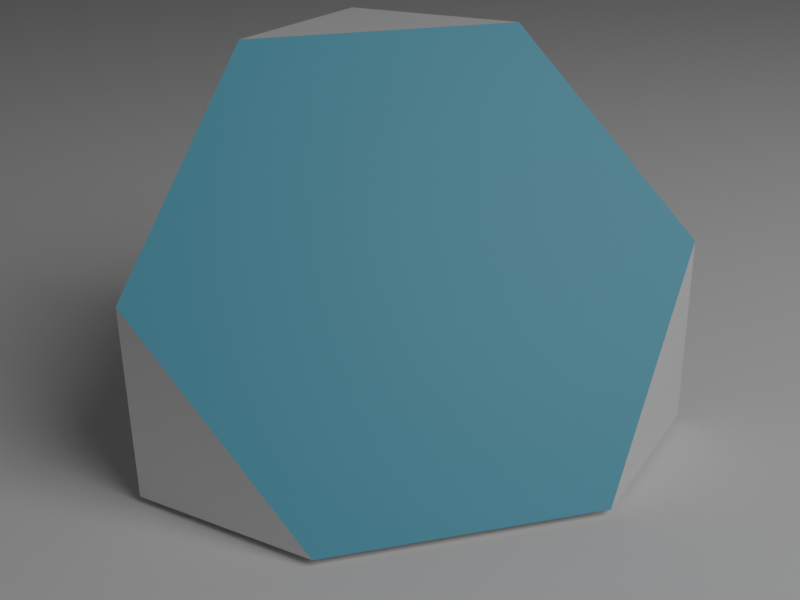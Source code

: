 # Source: menger2.blend  (saved by Blender 2.83.19; exported with 4.5.12 LTS)
import bpy
from mathutils import Matrix  # noqa: F401  (used for matrix-valued properties, if any)

bpy.ops.wm.read_factory_settings(use_empty=True)
scene = bpy.context.scene
scene.name = 'Scene'

# ---- collections
col_collection = bpy.data.collections.new('Collection'); scene.collection.children.link(col_collection)

# ---- materials (node trees are filled in below, after node groups)
mat_material = bpy.data.materials.new('Material')
mat_mengermaterial = bpy.data.materials.new('MengerMaterial')

# ---- material node trees
mat_material.use_nodes = True; mat_material.node_tree.nodes.clear()
_N = mat_material.node_tree.nodes; _L = mat_material.node_tree.links
n0 = _N.new('ShaderNodeBsdfPrincipled'); n0.name = 'Principled BSDF'; n0.location = (10, 300)
n0.distribution = 'GGX'
n0.subsurface_method = 'BURLEY'
n0.inputs[0].default_value = (0.09378, 0.4058, 0.5705, 1.0)
n0.inputs[3].default_value = 1.45
n0.inputs[27].default_value = (0.0, 0.0, 0.0, 1.0)
n0.inputs[28].default_value = 1.0
n1 = _N.new('ShaderNodeOutputMaterial'); n1.name = 'Material Output'; n1.location = (300, 300)
n2 = _N.new('ShaderNodeScript'); n2.name = 'Script'; n2.location = (-376, 154)
n2.inputs[0].default_value = 4.0
_L.new(n0.outputs[0], n1.inputs[0])
_L.new(n2.outputs[0], n0.inputs[4])
n1.is_active_output = True
mat_mengermaterial.use_nodes = True; mat_mengermaterial.node_tree.nodes.clear()
_N = mat_mengermaterial.node_tree.nodes; _L = mat_mengermaterial.node_tree.links
n0 = _N.new('ShaderNodeBsdfPrincipled'); n0.name = 'Principled BSDF'; n0.location = (10, 300)
n0.distribution = 'GGX'
n0.subsurface_method = 'BURLEY'
n0.inputs[3].default_value = 1.45
n0.inputs[27].default_value = (0.0, 0.0, 0.0, 1.0)
n0.inputs[28].default_value = 1.0
n1 = _N.new('ShaderNodeOutputMaterial'); n1.name = 'Material Output'; n1.location = (300, 300)
n2 = _N.new('ShaderNodeScript'); n2.name = 'Script'; n2.location = (-285, 72)
n2.inputs[0].default_value = 4.0
_L.new(n0.outputs[0], n1.inputs[0])
_L.new(n2.outputs[0], n0.inputs[4])
n1.is_active_output = True

# ---- world
world_world = bpy.data.worlds.new('World'); scene.world = world_world
world_world.use_nodes = True; world_world.node_tree.nodes.clear()
_N = world_world.node_tree.nodes; _L = world_world.node_tree.links
n0 = _N.new('ShaderNodeOutputWorld'); n0.name = 'World Output'; n0.location = (300, 300)
n1 = _N.new('ShaderNodeBackground'); n1.name = 'Background'; n1.location = (10, 300)
n1.inputs[0].default_value = (0.05088, 0.05088, 0.05088, 1.0)
_L.new(n1.outputs[0], n0.inputs[0])
n0.is_active_output = True
world_world.color = (0.05088, 0.05088, 0.05088)
world_world.use_sun_shadow = False
world_world.sun_shadow_jitter_overblur = 0.0

# ---- cameras
cam_camera = bpy.data.cameras.new('Camera')
cam_camera.clip_end = 100.0
cam_camera.ortho_scale = 7.314

# ---- lights
light_light = bpy.data.lights.new('Light', 'POINT')
light_light.transmission_factor = 0.0
light_light.energy = 1e+04
light_light.shadow_soft_size = 10.0
light_light.shadow_maximum_resolution = 0.006
light_light.use_absolute_resolution = True

# ---- meshes
me_plane_118 = bpy.data.meshes.new('Plane.118')
me_plane_118.from_pydata([(-1.0, -1.0, 0.0), (1.0, -1.0, 0.0), (-1.0, 1.0, 0.0), (1.0, 1.0, 0.0)], [], [(0, 1, 3, 2)])
_uv = me_plane_118.uv_layers.new(name='UVMap')
_uv.uv.foreach_set('vector', [0.0, 0.0, 1.0, 0.0, 1.0, 1.0, 0.0, 1.0])
me_plane_118.use_remesh_fix_poles = True
me_plane_118.use_remesh_preserve_attributes = False
me_plane_118.use_mirror_vertex_groups = False
me_plane_118.update()
me_plane = bpy.data.meshes.new('Plane')
me_plane.from_pydata([(0.1225, -0.07071, 3.725e-09), (3.725e-09, -0.1414, -1.863e-09), (3.725e-09, 0.1414, -1.863e-09), (0.1225, 0.07071, 3.725e-09), (-0.1225, 0.07071, 1.863e-09), (-0.1225, -0.07071, 1.863e-09), (0.1225, -1.907e-09, 1.118e-08)], [], [(5, 1, 0, 6, 3, 2, 4)])
_uv = me_plane.uv_layers.new(name='UVMap')
_uv.uv.foreach_set('vector', [0.4388, 0.4646, 0.5, 0.4293, 0.5612, 0.4646, 0.5612, 0.5, 0.5612, 0.5354, 0.5, 0.5707, 0.4388, 0.5354])
me_plane.materials.append(mat_material)
me_plane.use_remesh_fix_poles = True
me_plane.use_remesh_preserve_attributes = False
me_plane.use_mirror_vertex_groups = False
me_plane.update()
me_plane_001 = bpy.data.meshes.new('Plane.001')
me_plane_001.from_pydata([(22.31, -5.977, -14.33), (-22.31, 5.977, 18.33), (-5.977, 22.31, -14.33), (-2.0, -2.0, 0.0), (2.0, -2.0, 0.0), (-2.0, 2.0, 0.0), (-2.0, -2.0, 4.0), (-2.0, -2.0, 0.0), (-2.0, 2.0, 0.0), (-2.0, -2.0, 0.0), (2.0, -2.0, 0.0), (-2.0, -2.0, 4.0), (-2.0, -2.0, 0.1481), (2.0, -2.0, 0.1481), (-2.0, 2.0, 0.1481), (-1.852, -2.0, 4.0), (-1.852, -2.0, 0.0), (-1.852, 2.0, 0.0), (-2.0, -1.852, 0.0), (2.0, -1.852, 0.0), (-2.0, -1.852, 4.0), (-2.0, -2.0, 0.2963), (2.0, -2.0, 0.2963), (-2.0, 2.0, 0.2963), (-1.704, -2.0, 4.0), (-1.704, -2.0, 0.0), (-1.704, 2.0, 0.0), (-2.0, -1.704, 0.0), (2.0, -1.704, 0.0), (-2.0, -1.704, 4.0), (-2.0, -2.0, 0.4444), (2.0, -2.0, 0.4444), (-2.0, 2.0, 0.4444), (-1.556, -2.0, 4.0), (-1.556, -2.0, 0.0), (-1.556, 2.0, 0.0), (-2.0, -1.556, 0.0), (2.0, -1.556, 0.0), (-2.0, -1.556, 4.0), (-2.0, -2.0, 0.5926), (2.0, -2.0, 0.5926), (-2.0, 2.0, 0.5926), (-1.407, -2.0, 4.0), (-1.407, -2.0, 0.0), (-1.407, 2.0, 0.0), (-2.0, -1.407, 0.0), (2.0, -1.407, 0.0), (-2.0, -1.407, 4.0), (-2.0, -2.0, 0.7407), (2.0, -2.0, 0.7407), (-2.0, 2.0, 0.7407), (-1.259, -2.0, 4.0), (-1.259, -2.0, 0.0), (-1.259, 2.0, 0.0), (-2.0, -1.259, 0.0), (2.0, -1.259, 0.0), (-2.0, -1.259, 4.0), (-2.0, -2.0, 0.8889), (2.0, -2.0, 0.8889), (-2.0, 2.0, 0.8889), (-1.111, -2.0, 4.0), (-1.111, -2.0, 0.0), (-1.111, 2.0, 0.0), (-2.0, -1.111, 0.0), (2.0, -1.111, 0.0), (-2.0, -1.111, 4.0), (-2.0, -2.0, 1.037), (2.0, -2.0, 1.037), (-2.0, 2.0, 1.037), (-0.963, -2.0, 4.0), (-0.963, -2.0, 0.0), (-0.963, 2.0, 0.0), (-2.0, -0.963, 0.0), (2.0, -0.963, 0.0), (-2.0, -0.963, 4.0), (-2.0, -2.0, 1.185), (2.0, -2.0, 1.185), (-2.0, 2.0, 1.185), (-0.8148, -2.0, 4.0), (-0.8148, -2.0, 0.0), (-0.8148, 2.0, 0.0), (-2.0, -0.8148, 0.0), (2.0, -0.8148, 0.0), (-2.0, -0.8148, 4.0), (-2.0, -2.0, 1.333), (2.0, -2.0, 1.333), (-2.0, 2.0, 1.333), (-0.6667, -2.0, 4.0), (-0.6667, -2.0, 0.0), (-0.6667, 2.0, 0.0), (-2.0, -0.6667, 0.0), (2.0, -0.6667, 0.0), (-2.0, -0.6667, 4.0), (-2.0, -2.0, 1.481), (2.0, -2.0, 1.481), (-2.0, 2.0, 1.481), (-0.5185, -2.0, 4.0), (-0.5185, -2.0, 0.0), (-0.5185, 2.0, 0.0), (-2.0, -0.5185, 0.0), (2.0, -0.5185, 0.0), (-2.0, -0.5185, 4.0), (-2.0, -2.0, 1.63), (2.0, -2.0, 1.63), (-2.0, 2.0, 1.63), (-0.3704, -2.0, 4.0), (-0.3704, -2.0, 0.0), (-0.3704, 2.0, 0.0), (-2.0, -0.3704, 0.0), (2.0, -0.3704, 0.0), (-2.0, -0.3704, 4.0), (-2.0, -2.0, 1.778), (2.0, -2.0, 1.778), (-2.0, 2.0, 1.778), (-0.2222, -2.0, 4.0), (-0.2222, -2.0, 0.0), (-0.2222, 2.0, 0.0), (-2.0, -0.2222, 0.0), (2.0, -0.2222, 0.0), (-2.0, -0.2222, 4.0), (-2.0, -2.0, 1.926), (2.0, -2.0, 1.926), (-2.0, 2.0, 1.926), (-0.07407, -2.0, 4.0), (-0.07407, -2.0, 0.0), (-0.07407, 2.0, 0.0), (-2.0, -0.07407, 0.0), (2.0, -0.07407, 0.0), (-2.0, -0.07407, 4.0), (-2.0, -2.0, 2.074), (0.07407, -2.0, 0.0), (-2.0, 0.07407, 0.0), (-2.0, -2.0, 2.222), (0.2222, -2.0, 0.0), (-2.0, 0.2222, 0.0), (-2.0, -2.0, 2.37), (0.3704, -2.0, 0.0), (-2.0, 0.3704, 0.0), (-2.0, -2.0, 2.519), (0.5185, -2.0, 0.0), (-2.0, 0.5185, 0.0), (-2.0, -2.0, 2.667), (0.6667, -2.0, 0.0), (-2.0, 0.6667, 0.0), (-2.0, -2.0, 2.815), (0.8148, -2.0, 0.0), (-2.0, 0.8148, 0.0), (-2.0, -2.0, 2.963), (0.963, -2.0, 0.0), (-2.0, 0.963, 0.0), (-2.0, -2.0, 3.111), (1.111, -2.0, 0.0), (-2.0, 1.111, 0.0), (-2.0, -2.0, 3.259), (1.259, -2.0, 0.0), (-2.0, 1.259, 0.0), (-2.0, -2.0, 3.407), (1.407, -2.0, 0.0), (-2.0, 1.407, 0.0), (-2.0, -2.0, 3.556), (1.556, -2.0, 0.0), (-2.0, 1.556, 0.0), (-2.0, -2.0, 3.704), (1.704, -2.0, 0.0), (-2.0, 1.704, 0.0), (-2.0, -2.0, 3.852), (1.852, -2.0, 0.0), (-2.0, 1.852, 0.0), (-2.0, -2.0, 4.0), (2.0, -2.0, 0.0), (-2.0, 2.0, 0.0), (0.2963, 1.704, 0.0), (-2.0, 1.704, 2.296), (1.259, 0.7407, 0.0), (1.704, 0.2963, 0.0), (0.6667, 1.333, 0.0), (0.2222, 1.778, 0.0), (1.778, 0.2222, 0.0), (1.556, 0.4444, 0.0), (1.185, 0.8148, 0.0), (-2.0, 0.8148, 3.185), (0.8148, 1.185, 0.0), (0.7407, 1.259, 0.0), (-2.0, 1.259, 2.741), (0.4444, 1.556, 0.0), (-2.0, 1.556, 2.444), (-2.0, 2.0, 2.0), (-2.0, 0.5359, 3.464), (1.926, 0.07407, 0.0), (2.0, -0.07407, 0.07407), (0.07407, 1.926, 0.0), (0.8889, 1.111, 0.0), (-2.0, 1.111, 2.889), (1.111, 0.8889, 0.0), (1.333, 0.6667, 0.0), (-2.0, 0.6667, 3.333), (1.63, 0.3704, 0.0), (0.1481, 1.852, 0.0), (-2.0, 1.852, 2.148), (1.852, 0.1481, 0.0), (0.3704, 1.63, 0.0), (2.0, -0.5359, 0.5359), (2.0, -1.192e-06, 0.0), (-5.96e-08, 2.0, 0.0), (-2.0, 2.0, 2.0), (-0.2222, 2.0, 0.2222), (-1.852, 2.0, 1.852), (-0.6667, 2.0, 0.6667), (-0.8148, 2.0, 0.8148), (-1.111, 2.0, 1.111), (-1.556, 2.0, 1.556), (-0.07407, 2.0, 0.07407), (-1.704, 2.0, 1.704), (-0.5185, 2.0, 0.5185), (-1.259, 2.0, 1.259), (-1.407, 2.0, 1.407), (0.5926, 1.407, 0.0), (-2.0, 1.407, 2.593), (1.407, 0.5926, 0.0), (2.0, -0.2222, 0.2222), (-0.963, 2.0, 0.963), (-0.3704, 2.0, 0.3704), (2.0, -0.5185, 0.5185), (2.0, -0.3704, 0.3704), (1.037, 0.963, 0.0), (-2.0, 0.963, 3.037), (1.481, 0.5185, 0.0), (0.963, 1.037, 0.0), (0.5185, 1.481, 0.0), (-2.0, 0.8889, 3.111), (-2.0, 0.5926, 3.407), (-2.0, 1.037, 2.963), (-2.0, 0.7407, 3.259), (-2.0, 1.481, 2.519), (-2.0, 1.185, 2.815), (-2.0, 1.63, 2.37), (-2.0, 1.333, 2.667), (-1.926, 2.0, 1.926), (-2.0, 1.778, 2.222), (-1.778, 2.0, 1.778), (-2.0, 1.926, 2.074), (-1.333, 2.0, 1.333), (-1.63, 2.0, 1.63), (-1.481, 2.0, 1.481), (-1.185, 2.0, 1.185), (-0.7407, 2.0, 0.7407), (-1.037, 2.0, 1.037), (-0.5926, 2.0, 0.5926), (-0.8889, 2.0, 0.8889), (2.0, -0.4444, 0.4444), (-0.4444, 2.0, 0.4444), (2.0, -0.1481, 0.1481), (-0.1481, 2.0, 0.1481), (2.0, -1.192e-06, 0.0), (-5.96e-08, 2.0, 0.0), (2.0, -0.2963, 0.2963), (-0.2963, 2.0, 0.2963), (1.852, -2.0, 2.148), (1.704, -2.0, 2.296), (-5.96e-08, -2.0, 4.0), (-2.0, -5.96e-08, 4.0), (0.2222, -2.0, 3.778), (-2.0, 0.2222, 3.778), (2.0, -2.0, 2.0), (2.0, -1.0, 1.0), (1.556, -2.0, 2.444), (-2.0, -5.96e-08, 4.0), (-2.0, 0.07407, 3.926), (-1.926, -0.07407, 4.0), (0.07407, -2.0, 3.926), (0.8148, -2.0, 3.185), (1.259, -2.0, 2.741), (1.111, -2.0, 2.889), (-2.0, 0.3704, 3.63), (0.3704, -2.0, 3.63), (-0.6667, -1.333, 4.0), (-1.852, -0.1481, 4.0), (2.0, -1.704, 1.704), (-0.2963, -1.704, 4.0), (-0.2222, -1.778, 4.0), (-0.8148, -1.185, 4.0), (-1.111, -0.8889, 4.0), (-1.556, -0.4444, 4.0), (2.0, -1.111, 1.111), (-0.8889, -1.111, 4.0), (-1.704, -0.2963, 4.0), (-0.5185, -1.481, 4.0), (2.0, -0.6667, 0.6667), (-1.333, -0.6667, 4.0), (-1.259, -0.7407, 4.0), (-1.407, -0.5926, 4.0), (2.0, -1.259, 1.259), (-0.7407, -1.259, 4.0), (2.0, -1.407, 1.407), (-0.5926, -1.407, 4.0), (2.0, -2.0, 2.0), (-5.96e-08, -2.0, 4.0), (-1.778, -0.2222, 4.0), (1.407, -2.0, 2.593), (-0.07407, -1.926, 4.0), (-0.963, -1.037, 4.0), (2.0, -0.8148, 0.8148), (-1.185, -0.8148, 4.0), (2.0, -0.963, 0.963), (-1.037, -0.963, 4.0), (2.0, -1.556, 1.556), (-0.4444, -1.556, 4.0), (-0.3704, -1.63, 4.0), (-1.481, -0.5185, 4.0), (2.0, -1.852, 1.852), (-0.1481, -1.852, 4.0), (-1.63, -0.3704, 4.0), (-2.0, 0.5185, 3.481), (0.6667, -2.0, 3.333), (0.963, -2.0, 3.037), (0.5185, -2.0, 3.481), (0.1481, -2.0, 3.852), (-2.0, 0.1481, 3.852), (0.2963, -2.0, 3.704), (-2.0, 0.2963, 3.704), (0.4444, -2.0, 3.556), (-2.0, 0.4444, 3.556), (0.8889, -2.0, 3.111), (0.5926, -2.0, 3.407), (1.037, -2.0, 2.963), (0.7407, -2.0, 3.259), (1.481, -2.0, 2.519), (1.185, -2.0, 2.815), (1.63, -2.0, 2.37), (1.333, -2.0, 2.667), (2.0, -1.926, 1.926), (1.778, -2.0, 2.222), (2.0, -1.778, 1.778), (1.926, -2.0, 2.074), (2.0, -1.333, 1.333), (2.0, -1.63, 1.63), (2.0, -1.481, 1.481), (2.0, -1.185, 1.185), (2.0, -0.7407, 0.7407), (2.0, -1.037, 1.037), (2.0, -0.5926, 0.5926), (2.0, -0.8889, 0.8889)], [(333, 295), (206, 237), (212, 239), (285, 311), (242, 212), (209, 244), (321, 1), (250, 213), (221, 2), (307, 278), (256, 221), (205, 256), (211, 252), (299, 296), (254, 2), (253, 0), (293, 0), (277, 332), (309, 330), (257, 333)], [(3, 4, 253, 254, 5), (6, 7, 8, 186, 187, 266), (9, 10, 295, 296, 11), (12, 13, 251, 252, 14), (15, 16, 17, 206, 276), (18, 19, 309, 310, 20), (21, 22, 255, 256, 23), (24, 25, 26, 212, 285), (27, 28, 277, 278, 29), (30, 31, 249, 250, 32), (33, 34, 35, 210, 282), (36, 37, 305, 306, 38), (39, 40, 340, 247, 41), (42, 43, 44, 215, 290), (45, 46, 293, 294, 47), (48, 49, 338, 245, 50), (51, 52, 53, 214, 289), (54, 55, 291, 292, 56), (57, 58, 341, 248, 59), (60, 61, 62, 209, 281), (63, 64, 283, 284, 65), (66, 67, 339, 246, 68), (69, 70, 71, 220, 300), (72, 73, 303, 304, 74), (75, 76, 337, 244, 77), (78, 79, 80, 208, 280), (81, 82, 301, 302, 83), (84, 85, 334, 241, 86), (87, 88, 89, 207, 275), (90, 91, 287, 288, 92), (93, 94, 336, 243, 95), (96, 97, 98, 213, 286), (99, 100, 222, 308, 101), (102, 103, 335, 242, 104), (105, 106, 107, 221, 307), (108, 109, 223, 311, 110), (111, 112, 332, 239, 113), (114, 115, 116, 205, 279), (117, 118, 219, 297, 119), (120, 121, 330, 237, 122), (123, 124, 125, 211, 299), (126, 127, 189, 268, 128), (129, 333, 240), (131, 188, 267), (132, 331, 238), (134, 177, 262), (135, 328, 235), (137, 196, 273), (138, 326, 233), (140, 226, 312), (141, 329, 236), (143, 194, 195), (144, 327, 234), (146, 179, 180), (147, 324, 231), (149, 224, 225), (150, 322, 229), (152, 191, 192), (153, 325, 232), (155, 182, 183), (156, 323, 230), (158, 216, 217), (159, 320, 321), (161, 184, 185), (162, 318, 319), (164, 171, 172), (165, 316, 317), (167, 197, 198), (168, 259, 260), (170, 203, 204), (202, 201, 264, 263, 169), (178, 265, 160), (174, 258, 163), (181, 270, 145), (218, 298, 157), (193, 272, 151), (190, 269, 130), (173, 271, 154), (228, 315, 139), (200, 274, 136), (227, 314, 148), (199, 257, 166), (176, 261, 133), (175, 313, 142)])
_uv = me_plane_001.uv_layers.new(name='UVMap')
_uv.uv.foreach_set('vector', [0.0, 0.0, 1.0, 0.0, 1.0, 0.5, 0.5, 1.0, 0.0, 1.0, 0.0, 0.0, 1.0, 0.0, 1.0, 1.0, 0.5, 1.0, 0.134, 0.634, 0.0, 0.5, 0.0, 0.0, 1.0, 0.0, 1.0, 0.5, 0.5, 1.0, 0.0, 1.0, 0.0, 0.0, 1.0, 0.0, 1.0, 0.463, 0.463, 1.0, 0.0, 1.0, 0.0, 0.0, 1.0, 0.0, 1.0, 1.0, 0.537, 1.0, 0.0, 0.463, 0.0, 0.0, 1.0, 0.0, 1.0, 0.463, 0.463, 1.0, 0.0, 1.0, 0.0, 0.0, 1.0, 0.0, 1.0, 0.4259, 0.4259, 1.0, 0.0, 1.0, 0.0, 0.0, 1.0, 0.0, 1.0, 1.0, 0.5741, 1.0, 0.0, 0.4259, 0.0, 0.0, 1.0, 0.0, 1.0, 0.4259, 0.4259, 1.0, 0.0, 1.0, 0.0, 0.0, 1.0, 0.0, 1.0, 0.3889, 0.3889, 1.0, 0.0, 1.0, 0.0, 0.0, 1.0, 0.0, 1.0, 1.0, 0.6111, 1.0, 0.0, 0.3889, 0.0, 0.0, 1.0, 0.0, 1.0, 0.3889, 0.3889, 1.0, 0.0, 1.0, 0.0, 0.0, 1.0, 0.0, 1.0, 0.3519, 0.3519, 1.0, 0.0, 1.0, 0.0, 0.0, 1.0, 0.0, 1.0, 1.0, 0.6481, 1.0, 0.0, 0.3519, 0.0, 0.0, 1.0, 0.0, 1.0, 0.3519, 0.3519, 1.0, 0.0, 1.0, 0.0, 0.0, 1.0, 0.0, 1.0, 0.3148, 0.3148, 1.0, 0.0, 1.0, 0.0, 0.0, 1.0, 0.0, 1.0, 1.0, 0.6852, 1.0, 0.0, 0.3148, 0.0, 0.0, 1.0, 0.0, 1.0, 0.3148, 0.3148, 1.0, 0.0, 1.0, 0.0, 0.0, 1.0, 0.0, 1.0, 0.2778, 0.2778, 1.0, 0.0, 1.0, 0.0, 0.0, 1.0, 0.0, 1.0, 1.0, 0.7222, 1.0, 0.0, 0.2778, 0.0, 0.0, 1.0, 0.0, 1.0, 0.2778, 0.2778, 1.0, 0.0, 1.0, 0.0, 0.0, 1.0, 0.0, 1.0, 0.2407, 0.2407, 1.0, 0.0, 1.0, 0.0, 0.0, 1.0, 0.0, 1.0, 1.0, 0.7593, 1.0, 0.0, 0.2407, 0.0, 0.0, 1.0, 0.0, 1.0, 0.2407, 0.2407, 1.0, 0.0, 1.0, 0.0, 0.0, 1.0, 0.0, 1.0, 0.2037, 0.2037, 1.0, 0.0, 1.0, 0.0, 0.0, 1.0, 0.0, 1.0, 1.0, 0.7963, 1.0, 0.0, 0.2037, 0.0, 0.0, 1.0, 0.0, 1.0, 0.2037, 0.2037, 1.0, 0.0, 1.0, 0.0, 0.0, 1.0, 0.0, 1.0, 0.1667, 0.1667, 1.0, 0.0, 1.0, 0.0, 0.0, 1.0, 0.0, 1.0, 1.0, 0.8333, 1.0, 0.0, 0.1667, 0.0, 0.0, 1.0, 0.0, 1.0, 0.1667, 0.1667, 1.0, 0.0, 1.0, 0.0, 0.0, 1.0, 0.0, 1.0, 0.1296, 0.1296, 1.0, 0.0, 1.0, 0.0, 0.0, 1.0, 0.0, 1.0, 1.0, 0.8704, 1.0, 0.0, 0.1296, 0.0, 0.0, 1.0, 0.0, 1.0, 0.1296, 0.1296, 1.0, 0.0, 1.0, 0.0, 0.0, 1.0, 0.0, 1.0, 0.09259, 0.09259, 1.0, 0.0, 1.0, 0.0, 0.0, 1.0, 0.0, 1.0, 1.0, 0.9074, 1.0, 0.0, 0.09259, 0.0, 0.0, 1.0, 0.0, 1.0, 0.09259, 0.09259, 1.0, 0.0, 1.0, 0.0, 0.0, 1.0, 0.0, 1.0, 0.05555, 0.05556, 1.0, 0.0, 1.0, 0.0, 0.0, 1.0, 0.0, 1.0, 1.0, 0.9444, 1.0, 0.0, 0.05556, 0.0, 0.0, 1.0, 0.0, 1.0, 0.05556, 0.05556, 1.0, 0.0, 1.0, 0.0, 0.0, 1.0, 0.0, 1.0, 0.01852, 0.01852, 1.0, 0.0, 1.0, 0.0, 0.0, 1.0, 0.0, 1.0, 1.0, 0.9815, 1.0, 0.0, 0.01852, 0.0, 0.0, 1.0, 0.0, 1.0, 0.01852, 0.01852, 1.0, 0.0, 1.0, 0.0, 0.0, 0.9815, 0.0, 0.0, 0.9815, 0.0, 0.0, 0.9815, 0.0, 0.0, 0.9815, 0.0, 0.0, 0.9444, 0.0, 0.0, 0.9444, 0.0, 0.0, 0.9444, 0.0, 0.0, 0.9444, 0.0, 0.0, 0.9074, 0.0, 0.0, 0.9074, 0.0, 0.0, 0.9074, 0.0, 0.0, 0.9074, 0.0, 0.0, 0.8704, 0.0, 0.0, 0.8704, 0.0, 0.0, 0.8704, 0.0, 0.0, 0.8704, 0.0, 0.0, 0.8333, 0.0, 0.0, 0.8333, 0.0, 0.0, 0.8333, 0.0, 0.0, 0.8333, 0.0, 0.0, 0.7963, 0.0, 0.0, 0.7963, 0.0, 0.0, 0.7963, 0.0, 0.0, 0.7963, 0.0, 0.0, 0.7593, 0.0, 0.0, 0.7593, 0.0, 0.0, 0.7593, 0.0, 0.0, 0.7593, 0.0, 0.0, 0.7222, 0.0, 0.0, 0.7222, 0.0, 0.0, 0.7222, 0.0, 0.0, 0.7222, 0.0, 0.0, 0.6852, 0.0, 0.0, 0.6852, 0.0, 0.0, 0.6852, 0.0, 0.0, 0.6852, 0.0, 0.0, 0.6481, 0.0, 0.0, 0.6481, 0.0, 0.0, 0.6481, 0.0, 0.0, 0.6481, 0.0, 0.0, 0.6111, 0.0, 0.0, 0.6111, 0.0, 0.0, 0.6111, 0.0, 0.0, 0.6111, 0.0, 0.0, 0.5741, 0.0, 0.0, 0.5741, 0.0, 0.0, 0.5741, 0.0, 0.0, 0.5741, 0.0, 0.0, 0.537, 0.0, 0.0, 0.537, 0.0, 0.0, 0.537, 0.0, 0.0, 0.537, 0.0, 0.0, 0.5, 0.0, 0.0, 0.5, 0.0, 0.0, 0.5, 0.0, 0.0, 0.5, 1.0, 0.5, 0.866, 0.366, 0.75, 0.25, 0.5, 0.0, 1.0, 0.0, 1.0, 0.6111, 0.3889, 0.0, 1.0, 0.0, 1.0, 0.5741, 0.4259, 0.0, 1.0, 0.0, 1.0, 0.7963, 0.2037, 0.0, 1.0, 0.0, 1.0, 0.6481, 0.3519, 0.0, 1.0, 0.0, 1.0, 0.7222, 0.2778, 0.0, 1.0, 0.0, 1.0, 0.9815, 0.01852, 0.0, 1.0, 0.0, 1.0, 0.6852, 0.3148, 0.0, 1.0, 0.0, 1.0, 0.8704, 0.1296, 0.0, 1.0, 0.0, 1.0, 0.9074, 0.09259, 0.0, 1.0, 0.0, 1.0, 0.7593, 0.2407, 0.0, 1.0, 0.0, 1.0, 0.537, 0.463, 0.0, 1.0, 0.0, 1.0, 0.9444, 0.05556, 0.0, 1.0, 0.0, 1.0, 0.8333, 0.1667, 0.0, 1.0, 0.0])
me_plane_001.materials.append(mat_mengermaterial)
me_plane_001.use_remesh_fix_poles = True
me_plane_001.use_remesh_preserve_attributes = False
me_plane_001.use_mirror_vertex_groups = False
me_plane_001.update()

# ---- objects
ob_light = bpy.data.objects.new('Light', light_light)
ob_camera = bpy.data.objects.new('Camera', cam_camera)
ob_ground = bpy.data.objects.new('ground', me_plane_118)
ob_cross_section = bpy.data.objects.new('cross_section', me_plane)
ob_plane_001 = bpy.data.objects.new('Plane.001', me_plane_001)

# ---- transforms, parenting, visibility, modifiers, constraints
ob_light.location = (3.124, 19.1, 17.61)
ob_light.rotation_euler = (0.6503, 0.05522, 1.866)
ob_light.lock_rotations_4d = False
ob_light.empty_display_type = 'ARROWS'
ob_light.color = (0.0, 0.0, 0.0, 0.0)
ob_light.lineart.crease_threshold = 0.0
ob_camera.location = (8.419, 4.746, 4.061)
ob_camera.rotation_euler = (1.148, 0.01322, 2.101)
ob_camera.scale = (1.0, 1.0, 1.0)
ob_camera.lock_rotations_4d = False
ob_camera.empty_display_type = 'ARROWS'
ob_camera.color = (0.0, 0.0, 0.0, 0.0)
ob_camera.display_type = 'WIRE'
ob_camera.lineart.crease_threshold = 0.0
ob_ground.location = (-17.4, -12.14, -2.081)
ob_ground.scale = (24.23, 24.23, 24.23)
ob_ground.lineart.crease_threshold = 0.0
ob_cross_section.location = (0.0, 0.0, 0.0)
ob_cross_section.rotation_euler = (0.0, 0.9553, 0.7854)
ob_cross_section.scale = (20.0, 20.0, 20.0)
ob_cross_section.lineart.crease_threshold = 0.0
ob_plane_001.location = (0.0, 0.0, -2.0)
ob_plane_001.lineart.crease_threshold = 0.0

# ---- collection membership
col_collection.objects.link(ob_light)
col_collection.objects.link(ob_camera)
col_collection.objects.link(ob_ground)
col_collection.objects.link(ob_cross_section)
col_collection.objects.link(ob_plane_001)

# ---- scene / render settings (as saved in the file)
scene.camera = ob_camera
scene.frame_start = 1; scene.frame_end = 250; scene.frame_set(1)
scene.render.engine = 'CYCLES'
scene.render.resolution_x = 2000
scene.render.resolution_y = 1500
scene.cycles.shading_system = True
scene.cycles.samples = 128
scene.cycles.sampling_pattern = 'TABULATED_SOBOL'
scene.cycles.use_adaptive_sampling = False
scene.cycles.use_light_tree = False
scene.cycles.max_bounces = 50
scene.cycles.transmission_bounces = 50
scene.cycles.transparent_max_bounces = 50
scene.view_settings.view_transform = 'Filmic'
bpy.context.view_layer.update()
